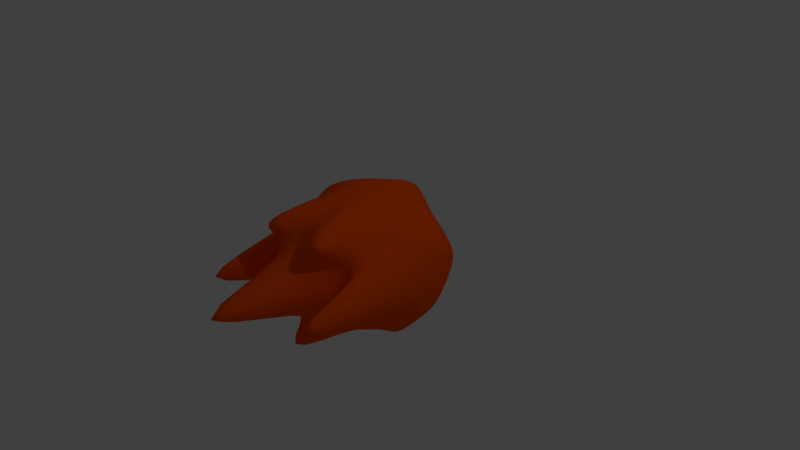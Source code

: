# Source: Fireball_Twin.blend  (saved by Blender 2.79.0; exported with 4.5.12 LTS)
import bpy
from mathutils import Matrix  # noqa: F401  (used for matrix-valued properties, if any)

bpy.ops.wm.read_factory_settings(use_empty=True)
scene = bpy.context.scene
scene.name = 'Scene'

# ---- collections
col_collection_1 = bpy.data.collections.new('Collection 1'); scene.collection.children.link(col_collection_1)

# ---- materials (node trees are filled in below, after node groups)
mat_fireball = bpy.data.materials.new('Fireball')
mat_fireball.alpha_threshold = 0.0
mat_fireball.use_transparent_shadow = False
mat_fireball.diffuse_color = (1.0, 0.09613, 0.0, 1.0)
mat_fireball.specular_color = (1.0, 0.009018, 0.0)
mat_fireball.roughness = 0.5
mat_fireball.specular_intensity = 1.0
mat_fireball.line_color = (0.0, 0.0, 0.0, 1.0)

# ---- material node trees

# ---- world
world_world = bpy.data.worlds.new('World'); scene.world = world_world
world_world.color = (0.05088, 0.05088, 0.05088)
world_world.use_sun_shadow = False
world_world.sun_shadow_jitter_overblur = 0.0
world_world.cycles.sampling_method = 'MANUAL'

# ---- cameras
cam_camera = bpy.data.cameras.new('Camera')
cam_camera.clip_end = 100.0
cam_camera.lens = 35.0
cam_camera.sensor_width = 32.0
cam_camera.sensor_height = 18.0
cam_camera.ortho_scale = 7.314
cam_camera.dof.focus_distance = 0.0
cam_camera.dof.aperture_fstop = 128.0

# ---- lights
light_lamp = bpy.data.lights.new('Lamp', 'POINT')
light_lamp.transmission_factor = 0.0
light_lamp.cutoff_distance = 30.0
light_lamp.energy = 100.0
light_lamp.shadow_buffer_clip_start = 1.001
light_lamp.shadow_soft_size = 0.1
light_lamp.shadow_maximum_resolution = 0.006
light_lamp.use_absolute_resolution = True

# ---- meshes
me_sphere = bpy.data.meshes.new('Sphere')
me_sphere.from_pydata([(0.0, -0.9239, 0.3827), (0.0, -0.8122, 1.001), (0.0, -0.3827, 0.9239), (0.0, -0.02102, 1.305), (0.0, 0.3827, 0.9239), (0.0, 0.7282, 1.045), (0.0, 0.9239, 0.3827), (0.0, 1.0, 1.947e-07), (0.0, -0.9704, -3.092e-08), (0.1464, -0.9239, 0.3536), (0.2706, -0.7071, 0.6533), (0.3536, -0.3827, 0.8536), (0.3827, 3.327e-09, 0.9239), (0.3536, 0.3827, 0.8536), (0.2706, 0.7071, 0.6533), (0.1464, 0.9239, 0.3536), (0.2706, -0.9239, 0.2706), (0.5, -0.7071, 0.5), (0.6533, -0.3827, 0.6533), (0.9386, 6.42e-09, 0.8531), (0.6533, 0.3827, 0.6533), (0.5, 0.9837, 0.1886), (0.2706, 0.9239, 0.2706), (0.3536, -0.9239, 0.1464), (0.6533, -0.7071, 0.2706), (1.086, -0.4937, 0.3536), (0.9239, 2.698e-08, 0.3827), (1.034, 0.5412, 0.3536), (0.6533, 0.7071, 0.2706), (0.3536, 0.9239, 0.1464), (0.3827, -0.9239, 9.032e-08), (0.9175, -0.7071, 4.019e-08), (0.9239, -0.3827, -5.234e-09), (1.091, 4.371e-08, 1.149e-08), (0.9239, 0.3827, 2.822e-08), (0.7071, 0.9837, -0.1313), (0.3827, 0.9239, 9.658e-08), (0.3536, -0.9239, -0.1464), (0.6533, -0.7071, -0.2706), (0.8536, -0.3827, -0.3536), (0.9239, 0.04866, -3.484), (0.8536, 0.3827, -0.3536), (0.6533, 0.7071, -0.2706), (0.3536, 0.9239, -0.1464), (0.2706, -0.9239, -0.2706), (0.5, -0.7071, -0.5), (0.6533, -0.3827, -0.6533), (0.7071, 7.462e-08, -0.7071), (0.6533, 0.3827, -0.6533), (0.5, 0.7071, -0.5), (0.2706, 0.9239, -0.2706), (0.1464, -0.9239, -0.3536), (0.6213, -0.7634, -1.992), (0.3536, -0.3827, -0.8536), (0.3827, 8.41e-08, -0.9239), (0.3536, 0.3827, -0.8536), (0.2706, 0.7071, -0.6533), (0.1464, 0.9239, -0.3536), (0.0, -0.9239, -0.3827), (0.0, -0.7071, -0.7071), (0.0, -0.3827, -0.9239), (0.0, -0.06691, -4.311), (0.0, 0.3827, -0.4463), (0.0, 0.984, -2.107), (0.0, 0.9239, -0.3827)], [], [(2, 1, 10, 11), (0, 8, 9), (7, 6, 15), (5, 4, 13, 14), (3, 2, 11, 12), (1, 0, 9, 10), (6, 5, 14, 15), (4, 3, 12, 13), (14, 13, 20, 21), (12, 11, 18, 19), (10, 9, 16, 17), (15, 14, 21, 22), (13, 12, 19, 20), (11, 10, 17, 18), (9, 8, 16), (7, 15, 22), (22, 21, 28, 29), (20, 19, 26, 27), (18, 17, 24, 25), (16, 8, 23), (7, 22, 29), (21, 20, 27, 28), (19, 18, 25, 26), (17, 16, 23, 24), (27, 26, 33, 34), (25, 24, 31, 32), (23, 8, 30), (7, 29, 36), (28, 27, 34, 35), (26, 25, 32, 33), (24, 23, 30, 31), (29, 28, 35, 36), (7, 36, 43), (35, 34, 41, 42), (33, 32, 39, 40), (31, 30, 37, 38), (36, 35, 42, 43), (34, 33, 40, 41), (32, 31, 38, 39), (30, 8, 37), (40, 39, 46, 47), (38, 37, 44, 45), (43, 42, 49, 50), (41, 40, 47, 48), (39, 38, 45, 46), (37, 8, 44), (7, 43, 50), (42, 41, 48, 49), (50, 49, 56, 57), (48, 47, 54, 55), (46, 45, 52, 53), (44, 8, 51), (7, 50, 57), (49, 48, 55, 56), (47, 46, 53, 54), (45, 44, 51, 52), (53, 52, 59, 60), (51, 8, 58), (7, 57, 64), (56, 55, 62, 63), (54, 53, 60, 61), (52, 51, 58, 59), (57, 56, 63, 64), (55, 54, 61, 62)])
me_sphere.polygons.foreach_set('use_smooth', [True] * 64)
me_sphere.materials.append(mat_fireball)
me_sphere.use_remesh_preserve_volume = False
me_sphere.use_remesh_preserve_attributes = False
me_sphere.use_mirror_vertex_groups = False
me_sphere.update()

# ---- objects
ob_fireball = bpy.data.objects.new('Fireball', me_sphere)
ob_lamp = bpy.data.objects.new('Lamp', light_lamp)
ob_camera = bpy.data.objects.new('Camera', cam_camera)

# ---- transforms, parenting, visibility, modifiers, constraints
ob_fireball.location = (0.0, 0.0, 0.0)
ob_fireball.rotation_euler = (-1.571, -0.0, 0.0)
ob_fireball.lineart.crease_threshold = 0.0
_m = ob_fireball.modifiers.new('Mirror', 'MIRROR')
_m.use_clip = True
_m = ob_fireball.modifiers.new('Subsurf', 'SUBSURF')
_m.uv_smooth = 'PRESERVE_CORNERS'
_m.quality = 2
_m.show_only_control_edges = False
ob_lamp.location = (4.076, 1.005, 5.904)
ob_lamp.rotation_euler = (0.6503, 0.05522, 1.866)
ob_lamp.lock_rotations_4d = False
ob_lamp.empty_display_type = 'ARROWS'
ob_lamp.color = (0.0, 0.0, 0.0, 0.0)
ob_lamp.lineart.crease_threshold = 0.0
ob_camera.location = (7.481, -6.508, 5.344)
ob_camera.rotation_euler = (1.109, 0.0, 0.8149)
ob_camera.lock_rotations_4d = False
ob_camera.empty_display_type = 'ARROWS'
ob_camera.color = (0.0, 0.0, 0.0, 0.0)
ob_camera.display_type = 'WIRE'
ob_camera.lineart.crease_threshold = 0.0

# ---- collection membership
col_collection_1.objects.link(ob_fireball)
col_collection_1.objects.link(ob_lamp)
col_collection_1.objects.link(ob_camera)

# ---- scene / render settings (as saved in the file)
scene.camera = ob_camera
scene.frame_start = 1; scene.frame_end = 51; scene.frame_set(1)
scene.render.engine = 'BLENDER_EEVEE_NEXT'
scene.render.resolution_percentage = 50
scene.render.dither_intensity = 0.0
scene.cycles.use_denoising = False
scene.cycles.samples = 128
scene.cycles.sampling_pattern = 'TABULATED_SOBOL'
scene.cycles.use_adaptive_sampling = False
scene.cycles.use_light_tree = False
scene.cycles.blur_glossy = 0.0
scene.cycles.sample_clamp_indirect = 0.0
scene.view_settings.view_transform = 'Standard'
bpy.context.view_layer.update()
